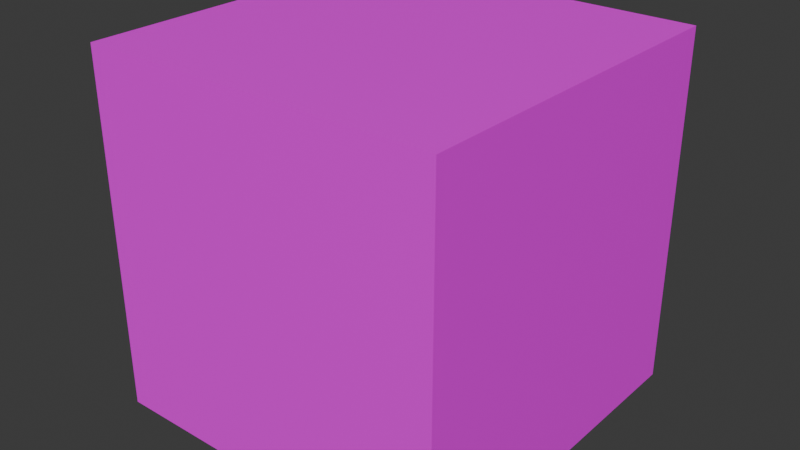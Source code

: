 # Source: can.blend  (saved by Blender 4.0.36; exported with 4.5.12 LTS)
import bpy
from mathutils import Matrix  # noqa: F401  (used for matrix-valued properties, if any)

bpy.ops.wm.read_factory_settings(use_empty=True)
scene = bpy.context.scene
scene.name = 'Scene'

# ---- collections
col_collection = bpy.data.collections.new('Collection'); scene.collection.children.link(col_collection)

# ---- images (referenced by path relative to the original .blend; pixels are not part of the script)
import os
ASSET_DIR = os.environ.get("B2B_ASSET_DIR", "")  # directory of the original .blend (textures are referenced by path, not embedded)
HERE = os.path.dirname(os.path.abspath(__file__))  # packed textures are extracted next to this script under _unpacked/

def load_image(name, relpath, width, height, colorspace="sRGB"):
    """Load a texture the original file referenced (path relative to the .blend, or extracted next to this script)."""
    p = next((c for c in (os.path.join(HERE, relpath), os.path.join(ASSET_DIR, relpath)) if relpath and os.path.exists(c)), "")
    if p:
        img = bpy.data.images.load(p, check_existing=True)
        img.name = name
    else:  # same state as the original file: an image datablock whose file is absent (Cycles renders it pink)
        img = bpy.data.images.new(name, width, height)
        img.source = "FILE"
        img.filepath = "//" + (relpath or name)
    img.colorspace_settings.name = colorspace
    return img
img_untitled = load_image('Untitled', 'missing.png', 1024, 1024, 'sRGB')

# ---- materials (node trees are filled in below, after node groups)
mat_material = bpy.data.materials.new('Material')
mat_material.alpha_threshold = 0.0
mat_material.use_transparent_shadow = False
mat_material.roughness = 0.5
mat_material.line_color = (0.0, 0.0, 0.0, 1.0)

# ---- material node trees
mat_material.use_nodes = True; mat_material.node_tree.nodes.clear()
_N = mat_material.node_tree.nodes; _L = mat_material.node_tree.links
n0 = _N.new('ShaderNodeOutputMaterial'); n0.name = 'Material Output'; n0.location = (300, 300)
n1 = _N.new('ShaderNodeBsdfPrincipled'); n1.name = 'Principled BSDF'; n1.location = (10, 300)
n1.inputs[3].default_value = 1.45
n2 = _N.new('ShaderNodeTexImage'); n2.name = 'Image Texture'; n2.location = (-280, 280)
n2.image = img_untitled
_L.new(n1.outputs[0], n0.inputs[0])
_L.new(n2.outputs[0], n1.inputs[0])
n0.is_active_output = True

# ---- world
world_world = bpy.data.worlds.new('World'); scene.world = world_world
world_world.use_nodes = True; world_world.node_tree.nodes.clear()
_N = world_world.node_tree.nodes; _L = world_world.node_tree.links
n0 = _N.new('ShaderNodeOutputWorld'); n0.name = 'World Output'; n0.location = (300, 300)
n1 = _N.new('ShaderNodeBackground'); n1.name = 'Background'; n1.location = (10, 300)
n1.inputs[0].default_value = (0.05088, 0.05088, 0.05088, 1.0)
_L.new(n1.outputs[0], n0.inputs[0])
n0.is_active_output = True
world_world.color = (0.05088, 0.05088, 0.05088)
world_world.use_sun_shadow = False
world_world.sun_shadow_jitter_overblur = 0.0

# ---- meshes
me_cube = bpy.data.meshes.new('Cube')
me_cube.from_pydata([(1.0, 1.0, 1.0), (1.0, 1.0, -1.0), (1.0, -1.0, 1.0), (1.0, -1.0, -1.0), (-1.0, 1.0, 1.0), (-1.0, 1.0, -1.0), (-1.0, -1.0, 1.0), (-1.0, -1.0, -1.0)], [], [(0, 4, 6, 2), (3, 2, 6, 7), (7, 6, 4, 5), (5, 1, 3, 7), (1, 0, 2, 3), (5, 4, 0, 1)])
_uv = me_cube.uv_layers.new(name='UVMap')
_uv.uv.foreach_set('vector', [0.3333, 0.3333, 0.0, 0.3333, 0.0, 0.0, 0.3333, 0.0, 0.0, 0.6667, 0.0, 0.3333, 0.3333, 0.3333, 0.3333, 0.6667, 0.6667, 0.3333, 0.3333, 0.3333, 0.3333, 5.298e-09, 0.6667, -9.273e-09, 0.6667, 0.3333, 0.6667, 0.6667, 0.3333, 0.6667, 0.3333, 0.3333, 0.0, 1.0, 0.0, 0.6667, 0.3333, 0.6667, 0.3333, 1.0, 0.3333, 1.0, 0.3333, 0.6667, 0.6667, 0.6667, 0.6667, 1.0])
me_cube.materials.append(mat_material)
me_cube.use_mirror_vertex_groups = False
me_cube.update()

# ---- objects
ob_cube = bpy.data.objects.new('Cube', me_cube)

# ---- transforms, parenting, visibility, modifiers, constraints
ob_cube.location = (0.0, 0.0, 0.0)
ob_cube.lock_rotations_4d = False
ob_cube.empty_display_type = 'ARROWS'
ob_cube.lineart.crease_threshold = 0.0

# ---- collection membership
col_collection.objects.link(ob_cube)

# ---- scene / render settings (as saved in the file)
scene.frame_start = 1; scene.frame_end = 250; scene.frame_set(1)
scene.render.engine = 'BLENDER_EEVEE_NEXT'
scene.cycles.sampling_pattern = 'TABULATED_SOBOL'
bpy.context.view_layer.update()

# ---- added for rendering (the .blend has no active camera and no usable light): camera, sun
cam_auto = bpy.data.cameras.new('AutoCamera')
cam_auto.lens = 50.0
cam_auto.sensor_width = 36.0
cam_auto.clip_end = 1000.0
ob_auto_camera = bpy.data.objects.new('AutoCamera', cam_auto)
scene.collection.objects.link(ob_auto_camera)
ob_auto_camera.location = (3.20507, -3.84609, 2.56406)
ob_auto_camera.rotation_euler = (1.09748, -7.21219e-08, 0.694738)
scene.camera = ob_auto_camera
light_auto_sun = bpy.data.lights.new('AutoSun', 'SUN')
light_auto_sun.energy = 3.0
light_auto_sun.angle = 0.0523599
ob_auto_sun = bpy.data.objects.new('AutoSun', light_auto_sun)
scene.collection.objects.link(ob_auto_sun)
ob_auto_sun.rotation_euler = (0.872665, 0.174533, 0.523599)
bpy.context.view_layer.update()
